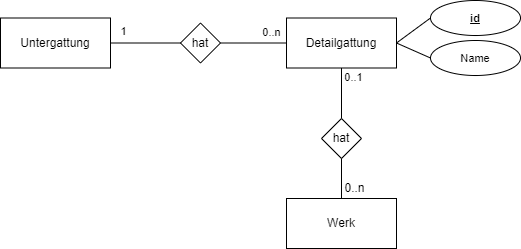

The diagram above was exported from draw.io. Its source (the exported page's mxGraphModel, read from the mxfile embedded in the PNG):
<mxGraphModel dx="1184" dy="283" grid="1" gridSize="10" guides="1" tooltips="1" connect="1" arrows="1" fold="1" page="0" pageScale="1" pageWidth="827" pageHeight="1169" background="none" math="0" shadow="0">
  <root>
    <mxCell id="0" />
    <mxCell id="1" parent="0" />
    <mxCell id="jJaEkpYB8JlKpb6unXMZ-2" value="Werk" style="html=1;whiteSpace=wrap;" parent="1" vertex="1">
      <mxGeometry x="406" y="780" width="110" height="50" as="geometry" />
    </mxCell>
    <mxCell id="KVPZdSPxIXsvThKlYtLz-1" style="rounded=0;orthogonalLoop=1;jettySize=auto;html=1;exitX=1;exitY=0.5;exitDx=0;exitDy=0;entryX=0;entryY=0.5;entryDx=0;entryDy=0;endArrow=none;endFill=0;" parent="1" source="jJaEkpYB8JlKpb6unXMZ-15" target="jJaEkpYB8JlKpb6unXMZ-32" edge="1">
      <mxGeometry relative="1" as="geometry" />
    </mxCell>
    <mxCell id="KVPZdSPxIXsvThKlYtLz-2" style="edgeStyle=none;shape=connector;rounded=0;orthogonalLoop=1;jettySize=auto;html=1;exitX=1;exitY=0.5;exitDx=0;exitDy=0;entryX=0;entryY=0.5;entryDx=0;entryDy=0;labelBackgroundColor=default;strokeColor=default;align=center;verticalAlign=middle;fontFamily=Helvetica;fontSize=11;fontColor=default;endArrow=none;endFill=0;" parent="1" source="jJaEkpYB8JlKpb6unXMZ-15" target="jJaEkpYB8JlKpb6unXMZ-82" edge="1">
      <mxGeometry relative="1" as="geometry" />
    </mxCell>
    <mxCell id="If4OiPcyxcFYudGuIn0U-3" style="rounded=0;orthogonalLoop=1;jettySize=auto;html=1;exitX=0;exitY=0.5;exitDx=0;exitDy=0;entryX=1;entryY=0.5;entryDx=0;entryDy=0;endArrow=none;endFill=0;" parent="1" source="jJaEkpYB8JlKpb6unXMZ-15" target="If4OiPcyxcFYudGuIn0U-2" edge="1">
      <mxGeometry relative="1" as="geometry" />
    </mxCell>
    <mxCell id="jJaEkpYB8JlKpb6unXMZ-15" value="Detailgattung" style="html=1;whiteSpace=wrap;" parent="1" vertex="1">
      <mxGeometry x="406" y="599.5" width="110" height="50" as="geometry" />
    </mxCell>
    <mxCell id="jJaEkpYB8JlKpb6unXMZ-23" style="shape=connector;rounded=0;orthogonalLoop=1;jettySize=auto;html=1;labelBackgroundColor=default;strokeColor=default;align=center;verticalAlign=middle;fontFamily=Helvetica;fontSize=11;fontColor=#FFFFFF;endArrow=none;endFill=0;entryX=0.5;entryY=0;entryDx=0;entryDy=0;exitX=0.5;exitY=0;exitDx=0;exitDy=0;" parent="1" source="jJaEkpYB8JlKpb6unXMZ-18" target="jJaEkpYB8JlKpb6unXMZ-2" edge="1">
      <mxGeometry relative="1" as="geometry">
        <mxPoint x="360" y="450" as="targetPoint" />
        <mxPoint x="440" y="470" as="sourcePoint" />
      </mxGeometry>
    </mxCell>
    <mxCell id="jJaEkpYB8JlKpb6unXMZ-125" value="0..n" style="edgeLabel;html=1;align=center;verticalAlign=middle;resizable=0;points=[];fontSize=12;fontFamily=Helvetica;fontColor=default;" parent="jJaEkpYB8JlKpb6unXMZ-23" vertex="1" connectable="0">
      <mxGeometry x="-0.1205" y="1" relative="1" as="geometry">
        <mxPoint x="12" y="34" as="offset" />
      </mxGeometry>
    </mxCell>
    <mxCell id="KVPZdSPxIXsvThKlYtLz-3" style="edgeStyle=none;shape=connector;rounded=0;orthogonalLoop=1;jettySize=auto;html=1;exitX=0.5;exitY=0;exitDx=0;exitDy=0;entryX=0.5;entryY=1;entryDx=0;entryDy=0;labelBackgroundColor=default;strokeColor=default;align=center;verticalAlign=middle;fontFamily=Helvetica;fontSize=11;fontColor=default;endArrow=none;endFill=0;" parent="1" source="jJaEkpYB8JlKpb6unXMZ-18" target="jJaEkpYB8JlKpb6unXMZ-15" edge="1">
      <mxGeometry relative="1" as="geometry" />
    </mxCell>
    <mxCell id="KVPZdSPxIXsvThKlYtLz-4" value="0..1" style="edgeLabel;html=1;align=center;verticalAlign=middle;resizable=0;points=[];fontSize=11;fontFamily=Helvetica;fontColor=default;" parent="KVPZdSPxIXsvThKlYtLz-3" vertex="1" connectable="0">
      <mxGeometry x="0.3307" relative="1" as="geometry">
        <mxPoint x="12" y="-8" as="offset" />
      </mxGeometry>
    </mxCell>
    <mxCell id="If4OiPcyxcFYudGuIn0U-7" value="1" style="edgeLabel;html=1;align=center;verticalAlign=middle;resizable=0;points=[];fontSize=11;fontFamily=Helvetica;fontColor=default;" parent="KVPZdSPxIXsvThKlYtLz-3" vertex="1" connectable="0">
      <mxGeometry x="0.3307" relative="1" as="geometry">
        <mxPoint x="-218" y="-54" as="offset" />
      </mxGeometry>
    </mxCell>
    <mxCell id="If4OiPcyxcFYudGuIn0U-9" value="0..n" style="edgeLabel;html=1;align=center;verticalAlign=middle;resizable=0;points=[];fontSize=11;fontFamily=Helvetica;fontColor=default;" parent="KVPZdSPxIXsvThKlYtLz-3" vertex="1" connectable="0">
      <mxGeometry x="0.3307" relative="1" as="geometry">
        <mxPoint x="-70" y="-53" as="offset" />
      </mxGeometry>
    </mxCell>
    <mxCell id="jJaEkpYB8JlKpb6unXMZ-18" value="hat" style="rhombus;whiteSpace=wrap;html=1;" parent="1" vertex="1">
      <mxGeometry x="441" y="700" width="40" height="40" as="geometry" />
    </mxCell>
    <mxCell id="jJaEkpYB8JlKpb6unXMZ-32" value="id" style="ellipse;whiteSpace=wrap;html=1;fontSize=11;fontStyle=5" parent="1" vertex="1">
      <mxGeometry x="550" y="582" width="90" height="35" as="geometry" />
    </mxCell>
    <mxCell id="jJaEkpYB8JlKpb6unXMZ-82" value="Name" style="ellipse;whiteSpace=wrap;html=1;fontSize=11;" parent="1" vertex="1">
      <mxGeometry x="550" y="622" width="90" height="35" as="geometry" />
    </mxCell>
    <mxCell id="If4OiPcyxcFYudGuIn0U-1" value="Untergattung" style="html=1;whiteSpace=wrap;" parent="1" vertex="1">
      <mxGeometry x="120" y="599.5" width="110" height="50" as="geometry" />
    </mxCell>
    <mxCell id="If4OiPcyxcFYudGuIn0U-8" style="rounded=0;orthogonalLoop=1;jettySize=auto;html=1;exitX=0;exitY=0.5;exitDx=0;exitDy=0;entryX=1;entryY=0.5;entryDx=0;entryDy=0;endArrow=none;endFill=0;" parent="1" source="If4OiPcyxcFYudGuIn0U-2" target="If4OiPcyxcFYudGuIn0U-1" edge="1">
      <mxGeometry relative="1" as="geometry" />
    </mxCell>
    <mxCell id="If4OiPcyxcFYudGuIn0U-2" value="hat" style="rhombus;whiteSpace=wrap;html=1;" parent="1" vertex="1">
      <mxGeometry x="300" y="604.5" width="40" height="40" as="geometry" />
    </mxCell>
  </root>
</mxGraphModel>